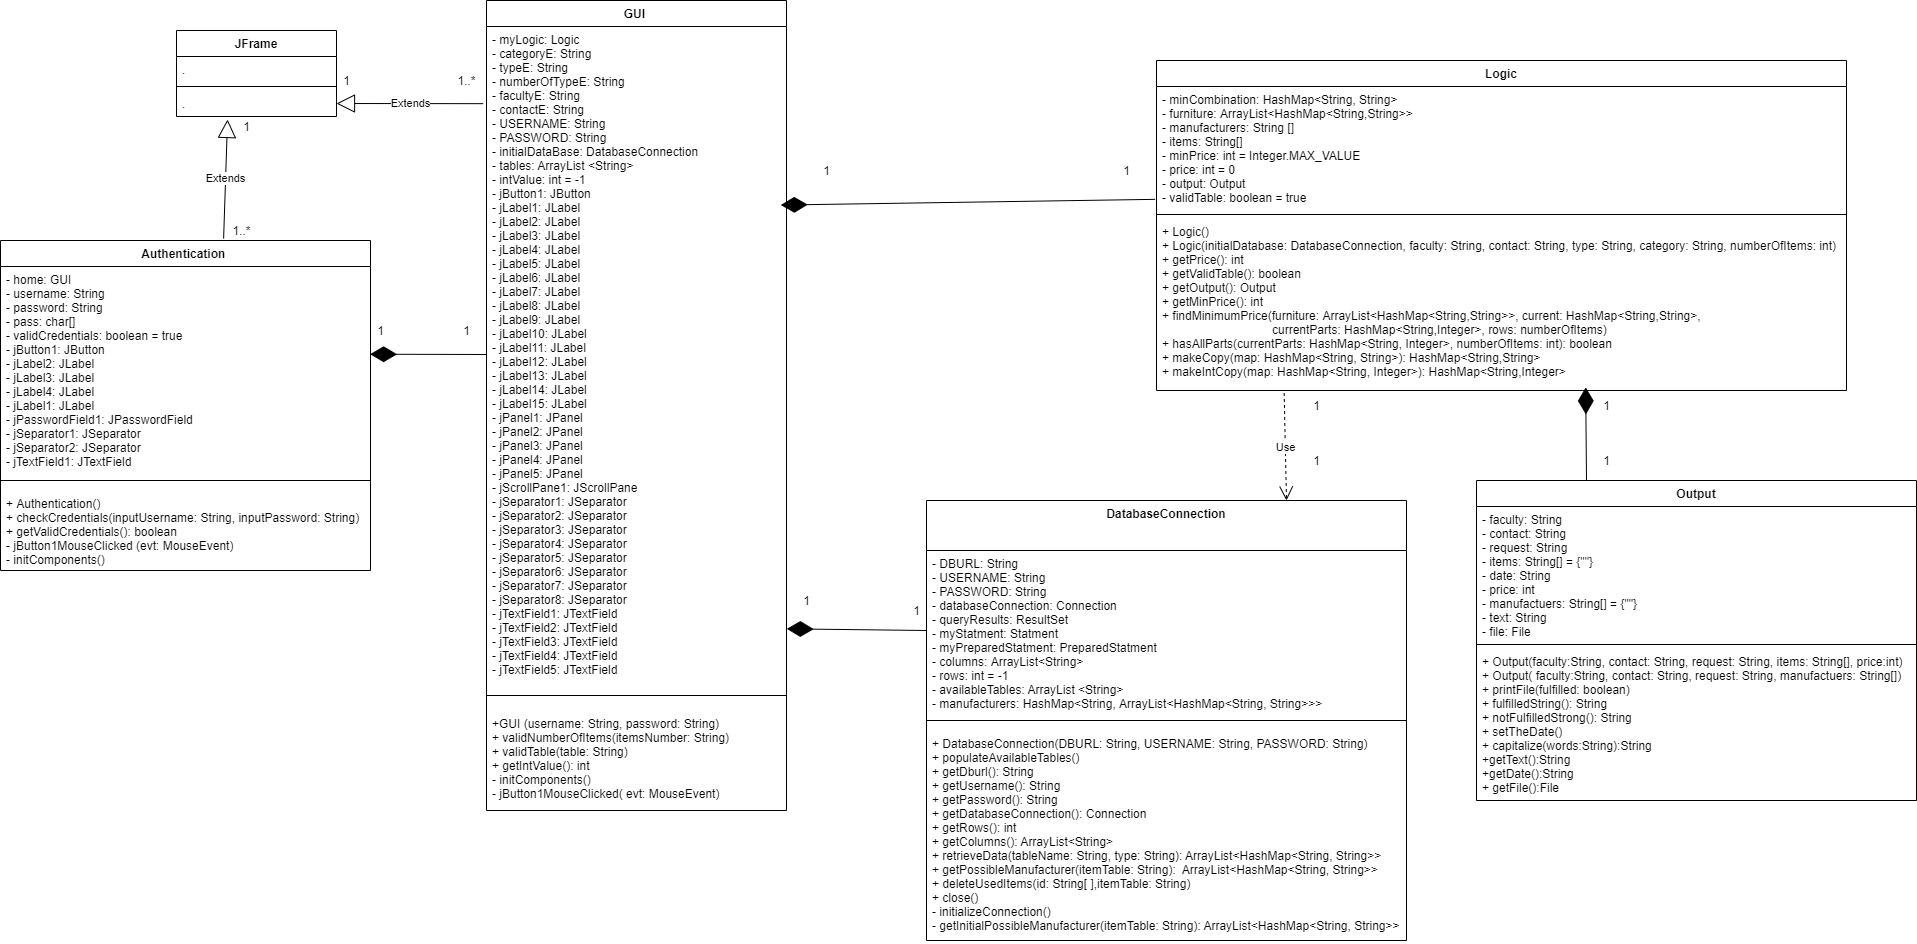

The diagram above was exported from draw.io. Its source (the exported page's mxGraphModel, read from the mxfile embedded in the PNG):
<mxGraphModel dx="1422" dy="1931" grid="1" gridSize="10" guides="1" tooltips="1" connect="1" arrows="1" fold="1" page="1" pageScale="1" pageWidth="827" pageHeight="1169" math="0" shadow="0">
  <root>
    <mxCell id="WIyWlLk6GJQsqaUBKTNV-0" />
    <mxCell id="WIyWlLk6GJQsqaUBKTNV-1" parent="WIyWlLk6GJQsqaUBKTNV-0" />
    <mxCell id="zkfFHV4jXpPFQw0GAbJ--0" value="DatabaseConnection&#10;" style="swimlane;fontStyle=1;align=center;verticalAlign=top;childLayout=stackLayout;horizontal=1;startSize=50;horizontalStack=0;resizeParent=1;resizeLast=0;collapsible=1;marginBottom=0;rounded=0;shadow=0;strokeWidth=1;" parent="WIyWlLk6GJQsqaUBKTNV-1" vertex="1">
      <mxGeometry x="950" y="250" width="480" height="440" as="geometry">
        <mxRectangle x="230" y="140" width="160" height="26" as="alternateBounds" />
      </mxGeometry>
    </mxCell>
    <mxCell id="6zavtkVG9a7Qu7jk4yHU-2" value="- DBURL: String&#10;- USERNAME: String&#10;- PASSWORD: String&#10;- databaseConnection: Connection&#10;- queryResults: ResultSet&#10;- myStatment: Statment&#10;- myPreparedStatment: PreparedStatment&#10;- columns: ArrayList&lt;String&gt;&#10;- rows: int = -1&#10;- availableTables: ArrayList &lt;String&gt;&#10;- manufacturers: HashMap&lt;String, ArrayList&lt;HashMap&lt;String, String&gt;&gt;&gt; &#10;" style="text;strokeColor=none;fillColor=none;align=left;verticalAlign=top;spacingLeft=4;spacingRight=4;overflow=hidden;rotatable=0;points=[[0,0.5],[1,0.5]];portConstraint=eastwest;" parent="zkfFHV4jXpPFQw0GAbJ--0" vertex="1">
      <mxGeometry y="50" width="480" height="160" as="geometry" />
    </mxCell>
    <mxCell id="zkfFHV4jXpPFQw0GAbJ--4" value="" style="line;html=1;strokeWidth=1;align=left;verticalAlign=middle;spacingTop=-1;spacingLeft=3;spacingRight=3;rotatable=0;labelPosition=right;points=[];portConstraint=eastwest;" parent="zkfFHV4jXpPFQw0GAbJ--0" vertex="1">
      <mxGeometry y="210" width="480" height="20" as="geometry" />
    </mxCell>
    <mxCell id="2kjJ9KtzQRIgddMOBOP9-2" value="+ DatabaseConnection(DBURL: String, USERNAME: String, PASSWORD: String)&#10;+ populateAvailableTables()&#10;+ getDburl(): String&#10;+ getUsername(): String&#10;+ getPassword(): String&#10;+ getDatabaseConnection(): Connection&#10;+ getRows(): int&#10;+ getColumns(): ArrayList&lt;String&gt;&#10;+ retrieveData(tableName: String, type: String): ArrayList&lt;HashMap&lt;String, String&gt;&gt;&#10;+ getPossibleManufacturer(itemTable: String):  ArrayList&lt;HashMap&lt;String, String&gt;&gt;&#10;+ deleteUsedItems(id: String[ ],itemTable: String)&#10;+ close() &#10;- initializeConnection()&#10;- getInitialPossibleManufacturer(itemTable: String): ArrayList&lt;HashMap&lt;String, String&gt;&gt;" style="text;strokeColor=none;fillColor=none;align=left;verticalAlign=top;spacingLeft=4;spacingRight=4;overflow=hidden;rotatable=0;points=[[0,0.5],[1,0.5]];portConstraint=eastwest;" parent="zkfFHV4jXpPFQw0GAbJ--0" vertex="1">
      <mxGeometry y="230" width="480" height="210" as="geometry" />
    </mxCell>
    <mxCell id="fvRuJ3ej5W1Ew56lZoMr-6" value="GUI " style="swimlane;fontStyle=1;align=center;verticalAlign=top;childLayout=stackLayout;horizontal=1;startSize=26;horizontalStack=0;resizeParent=1;resizeLast=0;collapsible=1;marginBottom=0;rounded=0;shadow=0;strokeWidth=1;" parent="WIyWlLk6GJQsqaUBKTNV-1" vertex="1">
      <mxGeometry x="510" y="-250" width="300" height="810" as="geometry">
        <mxRectangle x="230" y="140" width="160" height="26" as="alternateBounds" />
      </mxGeometry>
    </mxCell>
    <mxCell id="3F0M1TPHcBu2S6kwFeyq-1" value="- myLogic: Logic&#10;- categoryE: String&#10;- typeE: String&#10;- numberOfTypeE: String&#10;- facultyE: String&#10;- contactE: String&#10;- USERNAME: String&#10;- PASSWORD: String&#10;- initialDataBase: DatabaseConnection&#10;- tables: ArrayList &lt;String&gt;&#10;- intValue: int = -1&#10;- jButton1: JButton&#10;- jLabel1: JLabel&#10;- jLabel2: JLabel&#10;- jLabel3: JLabel&#10;- jLabel4: JLabel&#10;- jLabel5: JLabel&#10;- jLabel6: JLabel&#10;- jLabel7: JLabel&#10;- jLabel8: JLabel&#10;- jLabel9: JLabel&#10;- jLabel10: JLabel&#10;- jLabel11: JLabel&#10;- jLabel12: JLabel&#10;- jLabel13: JLabel&#10;- jLabel14: JLabel&#10;- jLabel15: JLabel&#10;- jPanel1: JPanel&#10;- jPanel2: JPanel&#10;- jPanel3: JPanel&#10;- jPanel4: JPanel&#10;- jPanel5: JPanel&#10;- jScrollPane1: JScrollPane&#10;- jSeparator1: JSeparator&#10;- jSeparator2: JSeparator&#10;- jSeparator3: JSeparator&#10;- jSeparator4: JSeparator&#10;- jSeparator5: JSeparator&#10;- jSeparator6: JSeparator&#10;- jSeparator7: JSeparator&#10;- jSeparator8: JSeparator&#10;- jTextField1: JTextField&#10;- jTextField2: JTextField&#10;- jTextField3: JTextField&#10;- jTextField4: JTextField&#10;- jTextField5: JTextField&#10;" style="text;strokeColor=none;fillColor=none;align=left;verticalAlign=top;spacingLeft=4;spacingRight=4;overflow=hidden;rotatable=0;points=[[0,0.5],[1,0.5]];portConstraint=eastwest;" parent="fvRuJ3ej5W1Ew56lZoMr-6" vertex="1">
      <mxGeometry y="26" width="300" height="654" as="geometry" />
    </mxCell>
    <mxCell id="fvRuJ3ej5W1Ew56lZoMr-7" value="" style="line;html=1;strokeWidth=1;align=left;verticalAlign=middle;spacingTop=-1;spacingLeft=3;spacingRight=3;rotatable=0;labelPosition=right;points=[];portConstraint=eastwest;" parent="fvRuJ3ej5W1Ew56lZoMr-6" vertex="1">
      <mxGeometry y="680" width="300" height="30" as="geometry" />
    </mxCell>
    <mxCell id="3F0M1TPHcBu2S6kwFeyq-2" value="+GUI (username: String, password: String)&#10;+ validNumberOfItems(itemsNumber: String)&#10;+ validTable(table: String)&#10;+ getIntValue(): int&#10;- initComponents()&#10;- jButton1MouseClicked( evt: MouseEvent)" style="text;strokeColor=none;fillColor=none;align=left;verticalAlign=top;spacingLeft=4;spacingRight=4;overflow=hidden;rotatable=0;points=[[0,0.5],[1,0.5]];portConstraint=eastwest;" parent="fvRuJ3ej5W1Ew56lZoMr-6" vertex="1">
      <mxGeometry y="710" width="300" height="100" as="geometry" />
    </mxCell>
    <mxCell id="fvRuJ3ej5W1Ew56lZoMr-25" value="Output" style="swimlane;fontStyle=1;align=center;verticalAlign=top;childLayout=stackLayout;horizontal=1;startSize=26;horizontalStack=0;resizeParent=1;resizeParentMax=0;resizeLast=0;collapsible=1;marginBottom=0;" parent="WIyWlLk6GJQsqaUBKTNV-1" vertex="1">
      <mxGeometry x="1500" y="230" width="440" height="320" as="geometry" />
    </mxCell>
    <mxCell id="fvRuJ3ej5W1Ew56lZoMr-26" value="- faculty: String&#10;- contact: String&#10;- request: String &#10;- items: String[] = {&quot;&quot;}&#10;- date: String&#10;- price: int&#10;- manufactuers: String[] = {&quot;&quot;}&#10;- text: String&#10;- file: File" style="text;strokeColor=none;fillColor=none;align=left;verticalAlign=top;spacingLeft=4;spacingRight=4;overflow=hidden;rotatable=0;points=[[0,0.5],[1,0.5]];portConstraint=eastwest;" parent="fvRuJ3ej5W1Ew56lZoMr-25" vertex="1">
      <mxGeometry y="26" width="440" height="134" as="geometry" />
    </mxCell>
    <mxCell id="fvRuJ3ej5W1Ew56lZoMr-27" value="" style="line;strokeWidth=1;fillColor=none;align=left;verticalAlign=middle;spacingTop=-1;spacingLeft=3;spacingRight=3;rotatable=0;labelPosition=right;points=[];portConstraint=eastwest;" parent="fvRuJ3ej5W1Ew56lZoMr-25" vertex="1">
      <mxGeometry y="160" width="440" height="8" as="geometry" />
    </mxCell>
    <mxCell id="fvRuJ3ej5W1Ew56lZoMr-28" value="+ Output(faculty:String, contact: String, request: String, items: String[], price:int)&#10;+ Output( faculty:String, contact: String, request: String, manufactuers: String[])&#10;+ printFile(fulfilled: boolean)&#10;+ fulfilledString(): String &#10;+ notFulfilledStrong(): String&#10;+ setTheDate()&#10;+ capitalize(words:String):String&#10;+getText():String&#10;+getDate():String&#10;+ getFile():File&#10;" style="text;strokeColor=none;fillColor=none;align=left;verticalAlign=top;spacingLeft=4;spacingRight=4;overflow=hidden;rotatable=0;points=[[0,0.5],[1,0.5]];portConstraint=eastwest;" parent="fvRuJ3ej5W1Ew56lZoMr-25" vertex="1">
      <mxGeometry y="168" width="440" height="152" as="geometry" />
    </mxCell>
    <mxCell id="xuliSXhQuoS7etE8MEk2-0" value="Logic" style="swimlane;fontStyle=1;align=center;verticalAlign=top;childLayout=stackLayout;horizontal=1;startSize=26;horizontalStack=0;resizeParent=1;resizeParentMax=0;resizeLast=0;collapsible=1;marginBottom=0;" parent="WIyWlLk6GJQsqaUBKTNV-1" vertex="1">
      <mxGeometry x="1180" y="-190" width="690" height="330" as="geometry" />
    </mxCell>
    <mxCell id="xuliSXhQuoS7etE8MEk2-1" value="- minCombination: HashMap&lt;String, String&gt;&#10;- furniture: ArrayList&lt;HashMap&lt;String,String&gt;&gt;&#10;- manufacturers: String []&#10;- items: String[]&#10;- minPrice: int = Integer.MAX_VALUE&#10;- price: int = 0&#10;- output: Output&#10;- validTable: boolean = true" style="text;strokeColor=none;fillColor=none;align=left;verticalAlign=top;spacingLeft=4;spacingRight=4;overflow=hidden;rotatable=0;points=[[0,0.5],[1,0.5]];portConstraint=eastwest;" parent="xuliSXhQuoS7etE8MEk2-0" vertex="1">
      <mxGeometry y="26" width="690" height="124" as="geometry" />
    </mxCell>
    <mxCell id="xuliSXhQuoS7etE8MEk2-2" value="" style="line;strokeWidth=1;fillColor=none;align=left;verticalAlign=middle;spacingTop=-1;spacingLeft=3;spacingRight=3;rotatable=0;labelPosition=right;points=[];portConstraint=eastwest;" parent="xuliSXhQuoS7etE8MEk2-0" vertex="1">
      <mxGeometry y="150" width="690" height="8" as="geometry" />
    </mxCell>
    <mxCell id="xuliSXhQuoS7etE8MEk2-3" value="+ Logic()&#10;+ Logic(initialDatabase: DatabaseConnection, faculty: String, contact: String, type: String, category: String, numberOfItems: int)&#10;+ getPrice(): int&#10;+ getValidTable(): boolean&#10;+ getOutput(): Output&#10;+ getMinPrice(): int&#10;+ findMinimumPrice(furniture: ArrayList&lt;HashMap&lt;String,String&gt;&gt;, current: HashMap&lt;String,String&gt;, &#10;                                 currentParts: HashMap&lt;String,Integer&gt;, rows: numberOfItems)&#10;+ hasAllParts(currentParts: HashMap&lt;String, Integer&gt;, numberOfItems: int): boolean&#10;+ makeCopy(map: HashMap&lt;String, String&gt;): HashMap&lt;String,String&gt;&#10;+ makeIntCopy(map: HashMap&lt;String, Integer&gt;): HashMap&lt;String,Integer&gt;" style="text;strokeColor=none;fillColor=none;align=left;verticalAlign=top;spacingLeft=4;spacingRight=4;overflow=hidden;rotatable=0;points=[[0,0.5],[1,0.5]];portConstraint=eastwest;" parent="xuliSXhQuoS7etE8MEk2-0" vertex="1">
      <mxGeometry y="158" width="690" height="172" as="geometry" />
    </mxCell>
    <mxCell id="xuliSXhQuoS7etE8MEk2-4" value="Authentication " style="swimlane;fontStyle=1;align=center;verticalAlign=top;childLayout=stackLayout;horizontal=1;startSize=26;horizontalStack=0;resizeParent=1;resizeLast=0;collapsible=1;marginBottom=0;rounded=0;shadow=0;strokeWidth=1;" parent="WIyWlLk6GJQsqaUBKTNV-1" vertex="1">
      <mxGeometry x="24" y="-10" width="370" height="330" as="geometry">
        <mxRectangle x="230" y="140" width="160" height="26" as="alternateBounds" />
      </mxGeometry>
    </mxCell>
    <mxCell id="3F0M1TPHcBu2S6kwFeyq-3" value="- home: GUI&#10;- username: String&#10;- password: String&#10;- pass: char[]&#10;- validCredentials: boolean = true&#10;- jButton1: JButton&#10;- jLabel2: JLabel&#10;- jLabel3: JLabel&#10;- jLabel4: JLabel&#10;- jLabel1: JLabel&#10;- jPasswordField1: JPasswordField&#10;- jSeparator1: JSeparator&#10;- jSeparator2: JSeparator&#10;- jTextField1: JTextField" style="text;strokeColor=none;fillColor=none;align=left;verticalAlign=top;spacingLeft=4;spacingRight=4;overflow=hidden;rotatable=0;points=[[0,0.5],[1,0.5]];portConstraint=eastwest;" parent="xuliSXhQuoS7etE8MEk2-4" vertex="1">
      <mxGeometry y="26" width="370" height="204" as="geometry" />
    </mxCell>
    <mxCell id="xuliSXhQuoS7etE8MEk2-5" value="" style="line;html=1;strokeWidth=1;align=left;verticalAlign=middle;spacingTop=-1;spacingLeft=3;spacingRight=3;rotatable=0;labelPosition=right;points=[];portConstraint=eastwest;" parent="xuliSXhQuoS7etE8MEk2-4" vertex="1">
      <mxGeometry y="230" width="370" height="20" as="geometry" />
    </mxCell>
    <mxCell id="3F0M1TPHcBu2S6kwFeyq-4" value="+ Authentication()&#10;+ checkCredentials(inputUsername: String, inputPassword: String)&#10;+ getValidCredentials(): boolean&#10;- jButton1MouseClicked (evt: MouseEvent)&#10;- initComponents()" style="text;strokeColor=none;fillColor=none;align=left;verticalAlign=top;spacingLeft=4;spacingRight=4;overflow=hidden;rotatable=0;points=[[0,0.5],[1,0.5]];portConstraint=eastwest;" parent="xuliSXhQuoS7etE8MEk2-4" vertex="1">
      <mxGeometry y="250" width="370" height="80" as="geometry" />
    </mxCell>
    <mxCell id="jduJkz6_-QWpVOpKvymg-0" value="" style="endArrow=diamondThin;endFill=1;endSize=24;html=1;exitX=0;exitY=0.5;exitDx=0;exitDy=0;entryX=1.001;entryY=0.921;entryDx=0;entryDy=0;entryPerimeter=0;" parent="WIyWlLk6GJQsqaUBKTNV-1" source="6zavtkVG9a7Qu7jk4yHU-2" target="3F0M1TPHcBu2S6kwFeyq-1" edge="1">
      <mxGeometry width="160" relative="1" as="geometry">
        <mxPoint x="430" y="340" as="sourcePoint" />
        <mxPoint x="590" y="340" as="targetPoint" />
      </mxGeometry>
    </mxCell>
    <mxCell id="xnUC7p74Ux6JfCMUIF3o-0" value="JFrame" style="swimlane;fontStyle=1;align=center;verticalAlign=top;childLayout=stackLayout;horizontal=1;startSize=26;horizontalStack=0;resizeParent=1;resizeParentMax=0;resizeLast=0;collapsible=1;marginBottom=0;" parent="WIyWlLk6GJQsqaUBKTNV-1" vertex="1">
      <mxGeometry x="200" y="-220" width="160" height="86" as="geometry" />
    </mxCell>
    <mxCell id="xnUC7p74Ux6JfCMUIF3o-1" value="." style="text;strokeColor=none;fillColor=none;align=left;verticalAlign=top;spacingLeft=4;spacingRight=4;overflow=hidden;rotatable=0;points=[[0,0.5],[1,0.5]];portConstraint=eastwest;" parent="xnUC7p74Ux6JfCMUIF3o-0" vertex="1">
      <mxGeometry y="26" width="160" height="26" as="geometry" />
    </mxCell>
    <mxCell id="xnUC7p74Ux6JfCMUIF3o-2" value="" style="line;strokeWidth=1;fillColor=none;align=left;verticalAlign=middle;spacingTop=-1;spacingLeft=3;spacingRight=3;rotatable=0;labelPosition=right;points=[];portConstraint=eastwest;" parent="xnUC7p74Ux6JfCMUIF3o-0" vertex="1">
      <mxGeometry y="52" width="160" height="8" as="geometry" />
    </mxCell>
    <mxCell id="xnUC7p74Ux6JfCMUIF3o-3" value="." style="text;strokeColor=none;fillColor=none;align=left;verticalAlign=top;spacingLeft=4;spacingRight=4;overflow=hidden;rotatable=0;points=[[0,0.5],[1,0.5]];portConstraint=eastwest;" parent="xnUC7p74Ux6JfCMUIF3o-0" vertex="1">
      <mxGeometry y="60" width="160" height="26" as="geometry" />
    </mxCell>
    <mxCell id="xnUC7p74Ux6JfCMUIF3o-4" value="Extends" style="endArrow=block;endSize=16;endFill=0;html=1;exitX=0.603;exitY=-0.006;exitDx=0;exitDy=0;exitPerimeter=0;entryX=0.319;entryY=1.115;entryDx=0;entryDy=0;entryPerimeter=0;" parent="WIyWlLk6GJQsqaUBKTNV-1" source="xuliSXhQuoS7etE8MEk2-4" target="xnUC7p74Ux6JfCMUIF3o-3" edge="1">
      <mxGeometry width="160" relative="1" as="geometry">
        <mxPoint x="80" y="-160" as="sourcePoint" />
        <mxPoint x="251" y="-131" as="targetPoint" />
      </mxGeometry>
    </mxCell>
    <mxCell id="xnUC7p74Ux6JfCMUIF3o-5" value="Extends" style="endArrow=block;endSize=16;endFill=0;html=1;entryX=1;entryY=0.5;entryDx=0;entryDy=0;exitX=-0.011;exitY=0.118;exitDx=0;exitDy=0;exitPerimeter=0;" parent="WIyWlLk6GJQsqaUBKTNV-1" source="3F0M1TPHcBu2S6kwFeyq-1" target="xnUC7p74Ux6JfCMUIF3o-3" edge="1">
      <mxGeometry width="160" relative="1" as="geometry">
        <mxPoint x="430" y="-170" as="sourcePoint" />
        <mxPoint x="590" y="-170" as="targetPoint" />
      </mxGeometry>
    </mxCell>
    <mxCell id="xnUC7p74Ux6JfCMUIF3o-6" value="" style="endArrow=diamondThin;endFill=1;endSize=24;html=1;entryX=0.999;entryY=0.43;entryDx=0;entryDy=0;entryPerimeter=0;" parent="WIyWlLk6GJQsqaUBKTNV-1" target="3F0M1TPHcBu2S6kwFeyq-3" edge="1">
      <mxGeometry width="160" relative="1" as="geometry">
        <mxPoint x="510" y="104" as="sourcePoint" />
        <mxPoint x="360" y="-40" as="targetPoint" />
      </mxGeometry>
    </mxCell>
    <mxCell id="xnUC7p74Ux6JfCMUIF3o-7" value="" style="endArrow=diamondThin;endFill=1;endSize=24;html=1;exitX=-0.002;exitY=0.91;exitDx=0;exitDy=0;exitPerimeter=0;entryX=0.981;entryY=0.273;entryDx=0;entryDy=0;entryPerimeter=0;" parent="WIyWlLk6GJQsqaUBKTNV-1" source="xuliSXhQuoS7etE8MEk2-1" target="3F0M1TPHcBu2S6kwFeyq-1" edge="1">
      <mxGeometry width="160" relative="1" as="geometry">
        <mxPoint x="780" y="109.28999999999999" as="sourcePoint" />
        <mxPoint x="860" y="-60" as="targetPoint" />
      </mxGeometry>
    </mxCell>
    <mxCell id="xnUC7p74Ux6JfCMUIF3o-8" value="Use" style="endArrow=open;endSize=12;dashed=1;html=1;exitX=0.185;exitY=1.015;exitDx=0;exitDy=0;exitPerimeter=0;entryX=0.75;entryY=0;entryDx=0;entryDy=0;" parent="WIyWlLk6GJQsqaUBKTNV-1" source="xuliSXhQuoS7etE8MEk2-3" target="zkfFHV4jXpPFQw0GAbJ--0" edge="1">
      <mxGeometry width="160" relative="1" as="geometry">
        <mxPoint x="960" y="390" as="sourcePoint" />
        <mxPoint x="1120" y="390" as="targetPoint" />
      </mxGeometry>
    </mxCell>
    <mxCell id="xnUC7p74Ux6JfCMUIF3o-9" value="" style="endArrow=diamondThin;endFill=1;endSize=24;html=1;exitX=0.25;exitY=0;exitDx=0;exitDy=0;entryX=0.622;entryY=0.982;entryDx=0;entryDy=0;entryPerimeter=0;" parent="WIyWlLk6GJQsqaUBKTNV-1" source="fvRuJ3ej5W1Ew56lZoMr-25" target="xuliSXhQuoS7etE8MEk2-3" edge="1">
      <mxGeometry width="160" relative="1" as="geometry">
        <mxPoint x="1250" y="440" as="sourcePoint" />
        <mxPoint x="1410" y="440" as="targetPoint" />
      </mxGeometry>
    </mxCell>
    <mxCell id="gqs1E_2CyssITDz5b8D_-0" value="1" style="text;html=1;align=center;verticalAlign=middle;resizable=0;points=[];autosize=1;strokeColor=none;" parent="WIyWlLk6GJQsqaUBKTNV-1" vertex="1">
      <mxGeometry x="360" y="-180" width="20" height="20" as="geometry" />
    </mxCell>
    <mxCell id="gqs1E_2CyssITDz5b8D_-1" value="1..*" style="text;html=1;align=center;verticalAlign=middle;resizable=0;points=[];autosize=1;strokeColor=none;" parent="WIyWlLk6GJQsqaUBKTNV-1" vertex="1">
      <mxGeometry x="475" y="-180" width="30" height="20" as="geometry" />
    </mxCell>
    <mxCell id="gqs1E_2CyssITDz5b8D_-2" value="1" style="text;html=1;align=center;verticalAlign=middle;resizable=0;points=[];autosize=1;strokeColor=none;" parent="WIyWlLk6GJQsqaUBKTNV-1" vertex="1">
      <mxGeometry x="840" y="-90" width="20" height="20" as="geometry" />
    </mxCell>
    <mxCell id="gqs1E_2CyssITDz5b8D_-3" value="1" style="text;html=1;align=center;verticalAlign=middle;resizable=0;points=[];autosize=1;strokeColor=none;" parent="WIyWlLk6GJQsqaUBKTNV-1" vertex="1">
      <mxGeometry x="394" y="70" width="20" height="20" as="geometry" />
    </mxCell>
    <mxCell id="gqs1E_2CyssITDz5b8D_-5" value="1" style="text;html=1;align=center;verticalAlign=middle;resizable=0;points=[];autosize=1;strokeColor=none;" parent="WIyWlLk6GJQsqaUBKTNV-1" vertex="1">
      <mxGeometry x="1140" y="-90" width="20" height="20" as="geometry" />
    </mxCell>
    <mxCell id="gqs1E_2CyssITDz5b8D_-7" value="1" style="text;html=1;align=center;verticalAlign=middle;resizable=0;points=[];autosize=1;strokeColor=none;" parent="WIyWlLk6GJQsqaUBKTNV-1" vertex="1">
      <mxGeometry x="480" y="70" width="20" height="20" as="geometry" />
    </mxCell>
    <mxCell id="gqs1E_2CyssITDz5b8D_-8" value="1" style="text;html=1;align=center;verticalAlign=middle;resizable=0;points=[];autosize=1;strokeColor=none;" parent="WIyWlLk6GJQsqaUBKTNV-1" vertex="1">
      <mxGeometry x="820" y="340" width="20" height="20" as="geometry" />
    </mxCell>
    <mxCell id="gqs1E_2CyssITDz5b8D_-9" value="1" style="text;html=1;align=center;verticalAlign=middle;resizable=0;points=[];autosize=1;strokeColor=none;" parent="WIyWlLk6GJQsqaUBKTNV-1" vertex="1">
      <mxGeometry x="930" y="350" width="20" height="20" as="geometry" />
    </mxCell>
    <mxCell id="gqs1E_2CyssITDz5b8D_-10" value="1" style="text;html=1;align=center;verticalAlign=middle;resizable=0;points=[];autosize=1;strokeColor=none;" parent="WIyWlLk6GJQsqaUBKTNV-1" vertex="1">
      <mxGeometry x="1330" y="145" width="20" height="20" as="geometry" />
    </mxCell>
    <mxCell id="gqs1E_2CyssITDz5b8D_-11" value="1" style="text;html=1;align=center;verticalAlign=middle;resizable=0;points=[];autosize=1;strokeColor=none;" parent="WIyWlLk6GJQsqaUBKTNV-1" vertex="1">
      <mxGeometry x="1330" y="200" width="20" height="20" as="geometry" />
    </mxCell>
    <mxCell id="gqs1E_2CyssITDz5b8D_-12" value="1" style="text;html=1;align=center;verticalAlign=middle;resizable=0;points=[];autosize=1;strokeColor=none;" parent="WIyWlLk6GJQsqaUBKTNV-1" vertex="1">
      <mxGeometry x="1620" y="145" width="20" height="20" as="geometry" />
    </mxCell>
    <mxCell id="gqs1E_2CyssITDz5b8D_-13" value="1" style="text;html=1;align=center;verticalAlign=middle;resizable=0;points=[];autosize=1;strokeColor=none;" parent="WIyWlLk6GJQsqaUBKTNV-1" vertex="1">
      <mxGeometry x="1620" y="200" width="20" height="20" as="geometry" />
    </mxCell>
    <mxCell id="gqs1E_2CyssITDz5b8D_-14" value="1" style="text;html=1;align=center;verticalAlign=middle;resizable=0;points=[];autosize=1;strokeColor=none;" parent="WIyWlLk6GJQsqaUBKTNV-1" vertex="1">
      <mxGeometry x="260" y="-134" width="20" height="20" as="geometry" />
    </mxCell>
    <mxCell id="gqs1E_2CyssITDz5b8D_-15" value="1..*" style="text;html=1;align=center;verticalAlign=middle;resizable=0;points=[];autosize=1;strokeColor=none;" parent="WIyWlLk6GJQsqaUBKTNV-1" vertex="1">
      <mxGeometry x="250" y="-30" width="30" height="20" as="geometry" />
    </mxCell>
  </root>
</mxGraphModel>